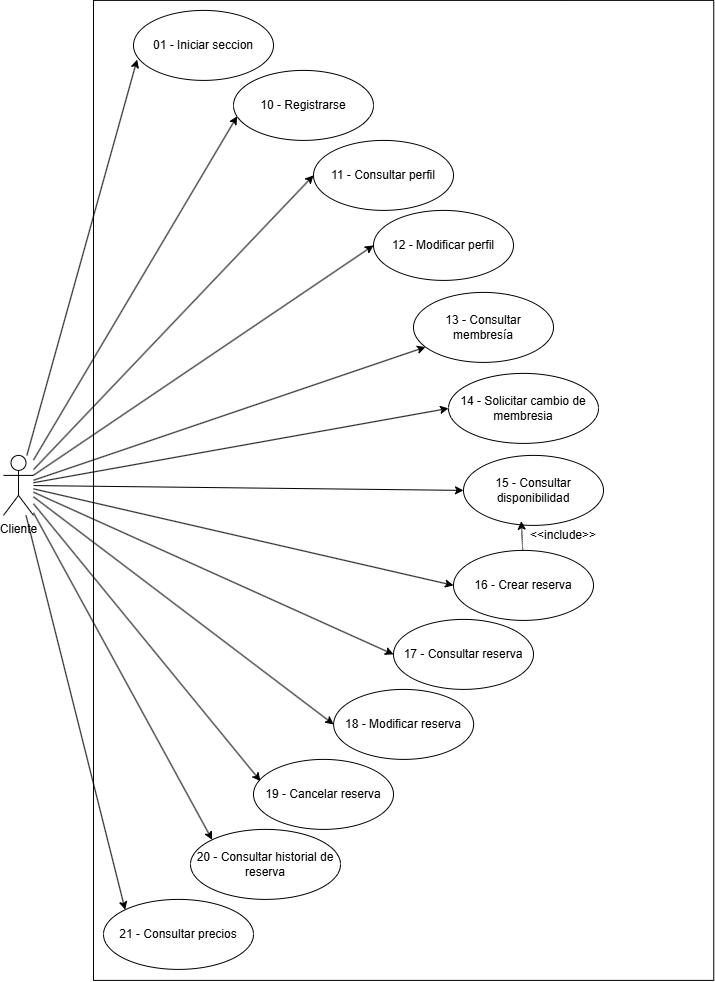

The diagram above was exported from draw.io. Its source (the exported page's mxGraphModel, read from the mxfile embedded in the PNG):
<mxGraphModel dx="1214" dy="677" grid="1" gridSize="10" guides="1" tooltips="1" connect="1" arrows="1" fold="1" page="1" pageScale="1" pageWidth="827" pageHeight="1169" math="0" shadow="0">
  <root>
    <mxCell id="0" />
    <mxCell id="1" parent="0" />
    <mxCell id="mtgQ62SdWoE2tifMMji8-1" parent="1" style="whiteSpace=wrap;html=1;aspect=fixed;rotation=0;" value="" vertex="1">
      <mxGeometry height="980" width="620.25" x="580" y="410" as="geometry" />
    </mxCell>
    <mxCell id="3Y3A4LKIF2HJup5gHpyO-2" edge="1" parent="1" source="C8RTUbjF6x2uf30HCgNk-1" style="rounded=0;orthogonalLoop=1;jettySize=auto;html=1;entryX=0.026;entryY=0.702;entryDx=0;entryDy=0;entryPerimeter=0;" target="3Y3A4LKIF2HJup5gHpyO-1">
      <mxGeometry relative="1" as="geometry" />
    </mxCell>
    <mxCell id="ZdqXQaxcvgT3K5SBcFBR-2" edge="1" parent="1" source="C8RTUbjF6x2uf30HCgNk-1" style="rounded=0;orthogonalLoop=1;jettySize=auto;html=1;entryX=0.026;entryY=0.655;entryDx=0;entryDy=0;entryPerimeter=0;" target="ZdqXQaxcvgT3K5SBcFBR-1">
      <mxGeometry relative="1" as="geometry" />
    </mxCell>
    <mxCell id="innBMLzwXKCCJ0vSuLoo-2" edge="1" parent="1" source="C8RTUbjF6x2uf30HCgNk-1" style="rounded=0;orthogonalLoop=1;jettySize=auto;html=1;entryX=0;entryY=0.5;entryDx=0;entryDy=0;" target="innBMLzwXKCCJ0vSuLoo-1">
      <mxGeometry relative="1" as="geometry" />
    </mxCell>
    <mxCell id="Vj6Lan0j4-qAKvqlZ-ZU-2" edge="1" parent="1" source="C8RTUbjF6x2uf30HCgNk-1" style="rounded=0;orthogonalLoop=1;jettySize=auto;html=1;entryX=0;entryY=0.5;entryDx=0;entryDy=0;" target="Vj6Lan0j4-qAKvqlZ-ZU-1">
      <mxGeometry relative="1" as="geometry" />
    </mxCell>
    <mxCell id="kpJPwiXMD1nd99PXPWm5-2" edge="1" parent="1" source="C8RTUbjF6x2uf30HCgNk-1" style="rounded=0;orthogonalLoop=1;jettySize=auto;html=1;" target="kpJPwiXMD1nd99PXPWm5-1">
      <mxGeometry relative="1" as="geometry" />
    </mxCell>
    <mxCell id="FGnf_UhTnlVvAUARd3XG-2" edge="1" parent="1" source="C8RTUbjF6x2uf30HCgNk-1" style="rounded=0;orthogonalLoop=1;jettySize=auto;html=1;entryX=0;entryY=0.5;entryDx=0;entryDy=0;" target="FGnf_UhTnlVvAUARd3XG-1">
      <mxGeometry relative="1" as="geometry" />
    </mxCell>
    <mxCell id="MpQqdRdxUGrq3LRBKM1X-2" edge="1" parent="1" source="C8RTUbjF6x2uf30HCgNk-1" style="rounded=0;orthogonalLoop=1;jettySize=auto;html=1;entryX=0;entryY=0.5;entryDx=0;entryDy=0;" target="MpQqdRdxUGrq3LRBKM1X-1">
      <mxGeometry relative="1" as="geometry" />
    </mxCell>
    <mxCell id="btKN5n2rs8P-m4LMkxvF-2" edge="1" parent="1" source="C8RTUbjF6x2uf30HCgNk-1" style="rounded=0;orthogonalLoop=1;jettySize=auto;html=1;entryX=0;entryY=0.5;entryDx=0;entryDy=0;" target="eBOiWsUmVm2brgn7NezQ-1">
      <mxGeometry relative="1" as="geometry" />
    </mxCell>
    <mxCell id="aoJqvn2LaSNWY4C7DoMW-2" edge="1" parent="1" source="C8RTUbjF6x2uf30HCgNk-1" style="rounded=0;orthogonalLoop=1;jettySize=auto;html=1;entryX=0;entryY=0;entryDx=0;entryDy=0;" target="aoJqvn2LaSNWY4C7DoMW-1">
      <mxGeometry relative="1" as="geometry" />
    </mxCell>
    <mxCell id="UjRyzmbiAb937Nmv0Dqv-2" edge="1" parent="1" source="C8RTUbjF6x2uf30HCgNk-1" style="rounded=0;orthogonalLoop=1;jettySize=auto;html=1;entryX=0;entryY=0.5;entryDx=0;entryDy=0;" target="UjRyzmbiAb937Nmv0Dqv-1">
      <mxGeometry relative="1" as="geometry" />
    </mxCell>
    <mxCell id="UjRyzmbiAb937Nmv0Dqv-4" edge="1" parent="1" source="C8RTUbjF6x2uf30HCgNk-1" style="rounded=0;orthogonalLoop=1;jettySize=auto;html=1;entryX=0;entryY=0.5;entryDx=0;entryDy=0;" target="UjRyzmbiAb937Nmv0Dqv-3">
      <mxGeometry relative="1" as="geometry" />
    </mxCell>
    <mxCell id="UjRyzmbiAb937Nmv0Dqv-8" edge="1" parent="1" source="C8RTUbjF6x2uf30HCgNk-1" style="rounded=0;orthogonalLoop=1;jettySize=auto;html=1;entryX=0;entryY=0;entryDx=0;entryDy=0;" target="UjRyzmbiAb937Nmv0Dqv-7">
      <mxGeometry relative="1" as="geometry" />
    </mxCell>
    <mxCell id="C8RTUbjF6x2uf30HCgNk-1" parent="1" style="shape=umlActor;verticalLabelPosition=bottom;verticalAlign=top;html=1;outlineConnect=0;" value="Cliente" vertex="1">
      <mxGeometry height="60" width="30" x="490" y="865" as="geometry" />
    </mxCell>
    <mxCell id="3Y3A4LKIF2HJup5gHpyO-1" parent="1" style="ellipse;whiteSpace=wrap;html=1;" value="01 - Iniciar seccion" vertex="1">
      <mxGeometry height="70" width="140" x="620" y="420" as="geometry" />
    </mxCell>
    <mxCell id="ZdqXQaxcvgT3K5SBcFBR-1" parent="1" style="ellipse;whiteSpace=wrap;html=1;" value="10 - Registrarse" vertex="1">
      <mxGeometry height="70" width="140" x="720" y="480" as="geometry" />
    </mxCell>
    <mxCell id="innBMLzwXKCCJ0vSuLoo-1" parent="1" style="ellipse;whiteSpace=wrap;html=1;" value="11 - Consultar perfil" vertex="1">
      <mxGeometry height="70" width="140" x="800" y="550" as="geometry" />
    </mxCell>
    <mxCell id="Vj6Lan0j4-qAKvqlZ-ZU-1" parent="1" style="ellipse;whiteSpace=wrap;html=1;" value="12 - Modificar perfil" vertex="1">
      <mxGeometry height="70" width="140" x="860" y="620" as="geometry" />
    </mxCell>
    <mxCell id="kpJPwiXMD1nd99PXPWm5-1" parent="1" style="ellipse;whiteSpace=wrap;html=1;" value="13 - Consultar membresía" vertex="1">
      <mxGeometry height="70" width="140" x="900" y="702" as="geometry" />
    </mxCell>
    <mxCell id="FGnf_UhTnlVvAUARd3XG-1" parent="1" style="ellipse;whiteSpace=wrap;html=1;" value="14 - Solicitar cambio de membresia" vertex="1">
      <mxGeometry height="70" width="150" x="935" y="783" as="geometry" />
    </mxCell>
    <mxCell id="MpQqdRdxUGrq3LRBKM1X-1" parent="1" style="ellipse;whiteSpace=wrap;html=1;" value="16 - Crear reserva" vertex="1">
      <mxGeometry height="70" width="140" x="940" y="960" as="geometry" />
    </mxCell>
    <mxCell id="eBOiWsUmVm2brgn7NezQ-1" parent="1" style="ellipse;whiteSpace=wrap;html=1;" value="18 - Modificar reserva" vertex="1">
      <mxGeometry height="70" width="140" x="820.12" y="1099" as="geometry" />
    </mxCell>
    <mxCell id="btKN5n2rs8P-m4LMkxvF-1" parent="1" style="ellipse;whiteSpace=wrap;html=1;" value="19 - Cancelar reserva" vertex="1">
      <mxGeometry height="70" width="140" x="740" y="1169" as="geometry" />
    </mxCell>
    <mxCell id="btKN5n2rs8P-m4LMkxvF-3" edge="1" parent="1" source="C8RTUbjF6x2uf30HCgNk-1" style="rounded=0;orthogonalLoop=1;jettySize=auto;html=1;entryX=0.05;entryY=0.31;entryDx=0;entryDy=0;entryPerimeter=0;" target="btKN5n2rs8P-m4LMkxvF-1">
      <mxGeometry relative="1" as="geometry" />
    </mxCell>
    <mxCell id="aoJqvn2LaSNWY4C7DoMW-1" parent="1" style="ellipse;whiteSpace=wrap;html=1;" value="20 - Consultar historial de reserva" vertex="1">
      <mxGeometry height="70" width="150" x="677" y="1239" as="geometry" />
    </mxCell>
    <mxCell id="UjRyzmbiAb937Nmv0Dqv-1" parent="1" style="ellipse;whiteSpace=wrap;html=1;" value="17 - Consultar reserva" vertex="1">
      <mxGeometry height="70" width="140" x="880" y="1029" as="geometry" />
    </mxCell>
    <mxCell id="UjRyzmbiAb937Nmv0Dqv-3" parent="1" style="ellipse;whiteSpace=wrap;html=1;" value="15 - Consultar disponibilidad" vertex="1">
      <mxGeometry height="70" width="140" x="950" y="865" as="geometry" />
    </mxCell>
    <mxCell id="UjRyzmbiAb937Nmv0Dqv-5" edge="1" parent="1" source="MpQqdRdxUGrq3LRBKM1X-1" style="rounded=0;orthogonalLoop=1;jettySize=auto;html=1;entryX=0.413;entryY=0.94;entryDx=0;entryDy=0;entryPerimeter=0;dashed=1;dashPattern=1 1;" target="UjRyzmbiAb937Nmv0Dqv-3">
      <mxGeometry relative="1" as="geometry" />
    </mxCell>
    <mxCell id="UjRyzmbiAb937Nmv0Dqv-6" parent="1" style="text;html=1;whiteSpace=wrap;strokeColor=none;fillColor=none;align=center;verticalAlign=middle;rounded=0;" value="&amp;lt;&amp;lt;include&amp;gt;&amp;gt;" vertex="1">
      <mxGeometry height="30" width="60" x="1020" y="930" as="geometry" />
    </mxCell>
    <mxCell id="UjRyzmbiAb937Nmv0Dqv-7" parent="1" style="ellipse;whiteSpace=wrap;html=1;" value="21 - Consultar precios" vertex="1">
      <mxGeometry height="70" width="150" x="590" y="1309" as="geometry" />
    </mxCell>
  </root>
</mxGraphModel>